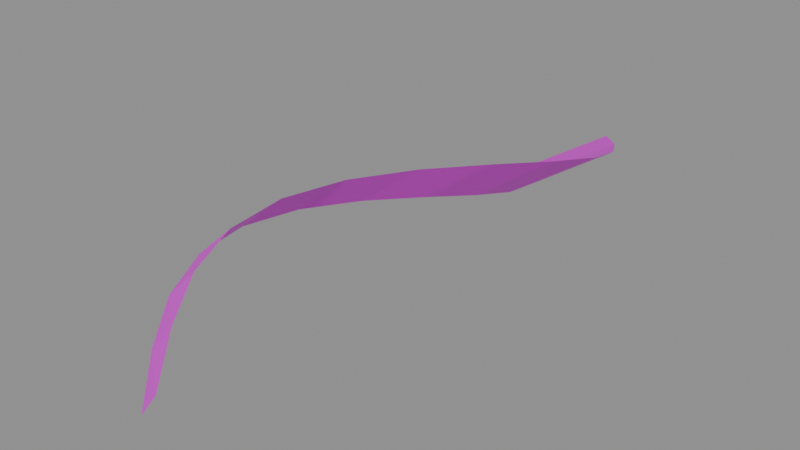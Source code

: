 # Source: FXM_S21_VentGust.blend  (saved by Blender 5.3.31; exported with 4.5.12 LTS)
import bpy
from mathutils import Matrix  # noqa: F401  (used for matrix-valued properties, if any)

bpy.ops.wm.read_factory_settings(use_empty=True)
scene = bpy.context.scene
scene.name = 'Scene'

# ---- images (referenced by path relative to the original .blend; pixels are not part of the script)
import os
ASSET_DIR = os.environ.get("B2B_ASSET_DIR", "")  # directory of the original .blend (textures are referenced by path, not embedded)
HERE = os.path.dirname(os.path.abspath(__file__))  # packed textures are extracted next to this script under _unpacked/

def load_image(name, relpath, width, height, colorspace="sRGB"):
    """Load a texture the original file referenced (path relative to the .blend, or extracted next to this script)."""
    p = next((c for c in (os.path.join(HERE, relpath), os.path.join(ASSET_DIR, relpath)) if relpath and os.path.exists(c)), "")
    if p:
        img = bpy.data.images.load(p, check_existing=True)
        img.name = name
    else:  # same state as the original file: an image datablock whose file is absent (Cycles renders it pink)
        img = bpy.data.images.new(name, width, height)
        img.source = "FILE"
        img.filepath = "//" + (relpath or name)
    img.colorspace_settings.name = colorspace
    return img
img_t_s21_ventgust_png = load_image('T_S21_VentGust.png', 'T_S21_VentGust.png', 1024, 1024, 'sRGB')

# ---- materials (node trees are filled in below, after node groups)
mat_mat_fxm_s21_ventgust = bpy.data.materials.new('MAT_FXM_S21_VentGust')

# ---- material node trees
mat_mat_fxm_s21_ventgust.use_nodes = True; mat_mat_fxm_s21_ventgust.node_tree.nodes.clear()
_N = mat_mat_fxm_s21_ventgust.node_tree.nodes; _L = mat_mat_fxm_s21_ventgust.node_tree.links
n0 = _N.new('ShaderNodeBsdfPrincipled'); n0.name = 'Principled BSDF'; n0.location = (-200, 100)
n0.inputs[10].default_value = 0.005
n1 = _N.new('ShaderNodeOutputMaterial'); n1.name = 'Material Output'; n1.location = (200, 100)
n2 = _N.new('ShaderNodeTexImage'); n2.name = 'Image Texture'; n2.location = (0, 0)
n2.image = img_t_s21_ventgust_png
_L.new(n0.outputs[0], n1.inputs[0])
_L.new(n2.outputs[0], n0.inputs[0])
_L.new(n2.outputs[1], n0.inputs[4])
n1.is_active_output = True

# ---- meshes
me_fxm_s21_ventgust = bpy.data.meshes.new('FXM_S21_VentGust')
me_fxm_s21_ventgust.from_pydata([(-0.07, 0.0, 0.0), (0.13, 0.0, 0.13), (0.005833, -0.08333, 0.03365), (0.1924, -0.08333, 0.1571), (0.06291, -0.1667, 0.065), (0.2361, -0.1667, 0.182), (0.0875, -0.25, 0.09192), (0.2473, -0.25, 0.2024), (0.07458, -0.3333, 0.1126), (0.2209, -0.3333, 0.2166), (0.02917, -0.4167, 0.1256), (0.1621, -0.4167, 0.2231), (-0.035, -0.5, 0.13), (0.0845, -0.5, 0.221), (-0.09917, -0.5833, 0.1256), (0.006917, -0.5833, 0.2101), (-0.1446, -0.6667, 0.1126), (-0.05191, -0.6667, 0.1906), (-0.1575, -0.75, 0.09192), (-0.07825, -0.75, 0.1634), (-0.1329, -0.8333, 0.065), (-0.06708, -0.8333, 0.13), (-0.07583, -0.9167, 0.03365), (-0.02342, -0.9167, 0.09215), (-3.429e-17, -1.0, 1.592e-17), (0.039, -1.0, 0.052)], [], [(0, 1, 3, 2), (2, 3, 5, 4), (4, 5, 7, 6), (6, 7, 9, 8), (8, 9, 11, 10), (10, 11, 13, 12), (12, 13, 15, 14), (14, 15, 17, 16), (16, 17, 19, 18), (18, 19, 21, 20), (20, 21, 23, 22), (22, 23, 25, 24)])
_uv = me_fxm_s21_ventgust.uv_layers.new(name='UVMap')
_uv.uv.foreach_set('vector', [0.0, 0.0, 0.0, 1.0, 0.08333, 1.0, 0.08333, 0.0, 0.08333, 0.0, 0.08333, 1.0, 0.1667, 1.0, 0.1667, 0.0, 0.1667, 0.0, 0.1667, 1.0, 0.25, 1.0, 0.25, 0.0, 0.25, 0.0, 0.25, 1.0, 0.3333, 1.0, 0.3333, 0.0, 0.3333, 0.0, 0.3333, 1.0, 0.4167, 1.0, 0.4167, 0.0, 0.4167, 0.0, 0.4167, 1.0, 0.5, 1.0, 0.5, 0.0, 0.5, 0.0, 0.5, 1.0, 0.5833, 1.0, 0.5833, 0.0, 0.5833, 0.0, 0.5833, 1.0, 0.6667, 1.0, 0.6667, 0.0, 0.6667, 0.0, 0.6667, 1.0, 0.75, 1.0, 0.75, 0.0, 0.75, 0.0, 0.75, 1.0, 0.8333, 1.0, 0.8333, 0.0, 0.8333, 0.0, 0.8333, 1.0, 0.9167, 1.0, 0.9167, 0.0, 0.9167, 0.0, 0.9167, 1.0, 1.0, 1.0, 1.0, 0.0])
me_fxm_s21_ventgust.materials.append(mat_mat_fxm_s21_ventgust)
me_fxm_s21_ventgust.update()

# ---- objects
ob_fxm_s21_ventgust_lod0 = bpy.data.objects.new('FXM_S21_VentGust_LOD0', me_fxm_s21_ventgust)

# ---- transforms, parenting, visibility, modifiers, constraints
ob_fxm_s21_ventgust_lod0.location = (0.0, 0.0, 0.0)

# ---- collection membership
scene.collection.objects.link(ob_fxm_s21_ventgust_lod0)

# ---- scene / render settings (as saved in the file)
scene.frame_start = 1; scene.frame_end = 250; scene.frame_set(1)
scene.render.engine = 'BLENDER_EEVEE_NEXT'
scene.render.bake_bias = 0.0
scene.render.bake_samples = 0
scene.render.compositor_device = 'GPU'
scene.eevee.use_volume_custom_range = False
scene.eevee.fast_gi_thickness_near = 0.1
scene.eevee.fast_gi_thickness_far = 0.0
scene.eevee.ray_tracing_options.screen_trace_thickness = 0.1
bpy.context.view_layer.update()

# ---- added for rendering (the .blend has no active camera and no usable light): camera, sun + grey world if the file has none
cam_auto = bpy.data.cameras.new('AutoCamera')
cam_auto.lens = 50.0
cam_auto.sensor_width = 36.0
cam_auto.clip_end = 1000.0
ob_auto_camera = bpy.data.objects.new('AutoCamera', cam_auto)
scene.collection.objects.link(ob_auto_camera)
ob_auto_camera.location = (1.06413, -1.7231, 0.926937)
ob_auto_camera.rotation_euler = (1.09748, -7.21219e-08, 0.694738)
scene.camera = ob_auto_camera
light_auto_sun = bpy.data.lights.new('AutoSun', 'SUN')
light_auto_sun.energy = 3.0
light_auto_sun.angle = 0.0523599
ob_auto_sun = bpy.data.objects.new('AutoSun', light_auto_sun)
scene.collection.objects.link(ob_auto_sun)
ob_auto_sun.rotation_euler = (0.872665, 0.174533, 0.523599)
if scene.world is None:
    world_auto = bpy.data.worlds.new('AutoWorld')
    world_auto.color = (0.3, 0.3, 0.3)
    scene.world = world_auto
bpy.context.view_layer.update()
